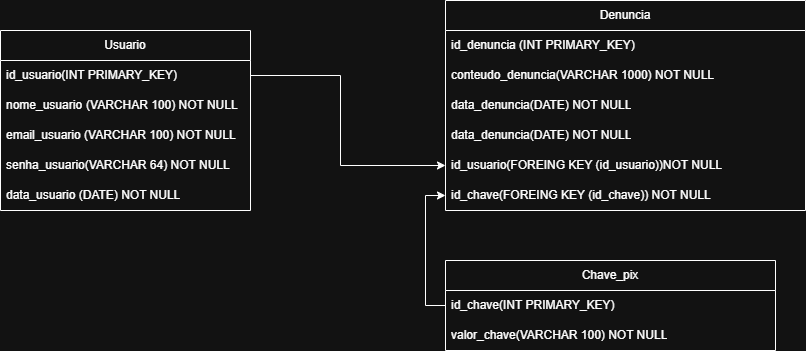

The diagram above was exported from draw.io. Its source (the exported page's mxGraphModel, read from the mxfile embedded in the PNG):
<mxGraphModel dx="2470" dy="798" grid="1" gridSize="10" guides="1" tooltips="1" connect="1" arrows="1" fold="1" page="1" pageScale="1" pageWidth="850" pageHeight="1100" math="0" shadow="0">
  <root>
    <mxCell id="0" />
    <mxCell id="1" parent="0" />
    <mxCell id="7cnao56vJu1BgxYSrlK9-1" value="Usuario" style="swimlane;fontStyle=0;childLayout=stackLayout;horizontal=1;startSize=30;horizontalStack=0;resizeParent=1;resizeParentMax=0;resizeLast=0;collapsible=1;marginBottom=0;whiteSpace=wrap;html=1;" parent="1" vertex="1">
      <mxGeometry x="-20" y="260" width="250" height="180" as="geometry" />
    </mxCell>
    <mxCell id="7cnao56vJu1BgxYSrlK9-2" value="id_usuario(INT PRIMARY_KEY)" style="text;strokeColor=none;fillColor=none;align=left;verticalAlign=middle;spacingLeft=4;spacingRight=4;overflow=hidden;points=[[0,0.5],[1,0.5]];portConstraint=eastwest;rotatable=0;whiteSpace=wrap;html=1;" parent="7cnao56vJu1BgxYSrlK9-1" vertex="1">
      <mxGeometry y="30" width="250" height="30" as="geometry" />
    </mxCell>
    <mxCell id="7cnao56vJu1BgxYSrlK9-3" value="nome_usuario&lt;span style=&quot;white-space: pre;&quot;&gt;&#09;&lt;/span&gt;(VARCHAR 100) NOT NULL" style="text;strokeColor=none;fillColor=none;align=left;verticalAlign=middle;spacingLeft=4;spacingRight=4;overflow=hidden;points=[[0,0.5],[1,0.5]];portConstraint=eastwest;rotatable=0;whiteSpace=wrap;html=1;" parent="7cnao56vJu1BgxYSrlK9-1" vertex="1">
      <mxGeometry y="60" width="250" height="30" as="geometry" />
    </mxCell>
    <mxCell id="7cnao56vJu1BgxYSrlK9-4" value="email_usuario (VARCHAR 100) NOT NULL" style="text;strokeColor=none;fillColor=none;align=left;verticalAlign=middle;spacingLeft=4;spacingRight=4;overflow=hidden;points=[[0,0.5],[1,0.5]];portConstraint=eastwest;rotatable=0;whiteSpace=wrap;html=1;" parent="7cnao56vJu1BgxYSrlK9-1" vertex="1">
      <mxGeometry y="90" width="250" height="30" as="geometry" />
    </mxCell>
    <mxCell id="D6cZT6YuUJahpqeiWoad-1" value="senha_usuario(VARCHAR 64) NOT NULL" style="text;strokeColor=none;fillColor=none;align=left;verticalAlign=middle;spacingLeft=4;spacingRight=4;overflow=hidden;points=[[0,0.5],[1,0.5]];portConstraint=eastwest;rotatable=0;whiteSpace=wrap;html=1;" vertex="1" parent="7cnao56vJu1BgxYSrlK9-1">
      <mxGeometry y="120" width="250" height="30" as="geometry" />
    </mxCell>
    <mxCell id="7cnao56vJu1BgxYSrlK9-6" value="data_usuario (DATE) NOT NULL" style="text;strokeColor=none;fillColor=none;align=left;verticalAlign=middle;spacingLeft=4;spacingRight=4;overflow=hidden;points=[[0,0.5],[1,0.5]];portConstraint=eastwest;rotatable=0;whiteSpace=wrap;html=1;" parent="7cnao56vJu1BgxYSrlK9-1" vertex="1">
      <mxGeometry y="150" width="250" height="30" as="geometry" />
    </mxCell>
    <mxCell id="7cnao56vJu1BgxYSrlK9-8" value="Denuncia" style="swimlane;fontStyle=0;childLayout=stackLayout;horizontal=1;startSize=30;horizontalStack=0;resizeParent=1;resizeParentMax=0;resizeLast=0;collapsible=1;marginBottom=0;whiteSpace=wrap;html=1;" parent="1" vertex="1">
      <mxGeometry x="425" y="230" width="360" height="210" as="geometry" />
    </mxCell>
    <mxCell id="7cnao56vJu1BgxYSrlK9-9" value="id_denuncia (INT PRIMARY_KEY)" style="text;strokeColor=none;fillColor=none;align=left;verticalAlign=middle;spacingLeft=4;spacingRight=4;overflow=hidden;points=[[0,0.5],[1,0.5]];portConstraint=eastwest;rotatable=0;whiteSpace=wrap;html=1;" parent="7cnao56vJu1BgxYSrlK9-8" vertex="1">
      <mxGeometry y="30" width="360" height="30" as="geometry" />
    </mxCell>
    <mxCell id="7cnao56vJu1BgxYSrlK9-22" value="conteudo_denuncia(VARCHAR 1000) NOT NULL" style="text;strokeColor=none;fillColor=none;align=left;verticalAlign=middle;spacingLeft=4;spacingRight=4;overflow=hidden;points=[[0,0.5],[1,0.5]];portConstraint=eastwest;rotatable=0;whiteSpace=wrap;html=1;" parent="7cnao56vJu1BgxYSrlK9-8" vertex="1">
      <mxGeometry y="60" width="360" height="30" as="geometry" />
    </mxCell>
    <mxCell id="COWmuhRkTfqv30w85pR--2" value="data_denuncia(DATE) NOT NULL" style="text;strokeColor=none;fillColor=none;align=left;verticalAlign=middle;spacingLeft=4;spacingRight=4;overflow=hidden;points=[[0,0.5],[1,0.5]];portConstraint=eastwest;rotatable=0;whiteSpace=wrap;html=1;" parent="7cnao56vJu1BgxYSrlK9-8" vertex="1">
      <mxGeometry y="90" width="360" height="30" as="geometry" />
    </mxCell>
    <mxCell id="COWmuhRkTfqv30w85pR--1" value="data_denuncia(DATE) NOT NULL" style="text;strokeColor=none;fillColor=none;align=left;verticalAlign=middle;spacingLeft=4;spacingRight=4;overflow=hidden;points=[[0,0.5],[1,0.5]];portConstraint=eastwest;rotatable=0;whiteSpace=wrap;html=1;" parent="7cnao56vJu1BgxYSrlK9-8" vertex="1">
      <mxGeometry y="120" width="360" height="30" as="geometry" />
    </mxCell>
    <mxCell id="7cnao56vJu1BgxYSrlK9-24" value="id_usuario(FOREING KEY (id_usuario))NOT NULL&lt;span style=&quot;white-space: pre;&quot;&gt;&#09;&lt;/span&gt;" style="text;strokeColor=none;fillColor=none;align=left;verticalAlign=middle;spacingLeft=4;spacingRight=4;overflow=hidden;points=[[0,0.5],[1,0.5]];portConstraint=eastwest;rotatable=0;whiteSpace=wrap;html=1;" parent="7cnao56vJu1BgxYSrlK9-8" vertex="1">
      <mxGeometry y="150" width="360" height="30" as="geometry" />
    </mxCell>
    <mxCell id="7cnao56vJu1BgxYSrlK9-18" value="id_chave(FOREING KEY (id_chave)) NOT NULL" style="text;strokeColor=none;fillColor=none;align=left;verticalAlign=middle;spacingLeft=4;spacingRight=4;overflow=hidden;points=[[0,0.5],[1,0.5]];portConstraint=eastwest;rotatable=0;whiteSpace=wrap;html=1;" parent="7cnao56vJu1BgxYSrlK9-8" vertex="1">
      <mxGeometry y="180" width="360" height="30" as="geometry" />
    </mxCell>
    <mxCell id="7cnao56vJu1BgxYSrlK9-12" style="edgeStyle=orthogonalEdgeStyle;rounded=0;orthogonalLoop=1;jettySize=auto;html=1;exitX=1;exitY=0.5;exitDx=0;exitDy=0;entryX=0;entryY=0.5;entryDx=0;entryDy=0;" parent="1" source="7cnao56vJu1BgxYSrlK9-2" target="7cnao56vJu1BgxYSrlK9-24" edge="1">
      <mxGeometry relative="1" as="geometry">
        <mxPoint x="420" y="340" as="targetPoint" />
        <Array as="points">
          <mxPoint x="320" y="305" />
          <mxPoint x="320" y="395" />
        </Array>
      </mxGeometry>
    </mxCell>
    <mxCell id="7cnao56vJu1BgxYSrlK9-13" value="Chave_pix" style="swimlane;fontStyle=0;childLayout=stackLayout;horizontal=1;startSize=30;horizontalStack=0;resizeParent=1;resizeParentMax=0;resizeLast=0;collapsible=1;marginBottom=0;whiteSpace=wrap;html=1;" parent="1" vertex="1">
      <mxGeometry x="425" y="490" width="330" height="90" as="geometry" />
    </mxCell>
    <mxCell id="7cnao56vJu1BgxYSrlK9-14" value="id_chave(INT PRIMARY_KEY)" style="text;strokeColor=none;fillColor=none;align=left;verticalAlign=middle;spacingLeft=4;spacingRight=4;overflow=hidden;points=[[0,0.5],[1,0.5]];portConstraint=eastwest;rotatable=0;whiteSpace=wrap;html=1;" parent="7cnao56vJu1BgxYSrlK9-13" vertex="1">
      <mxGeometry y="30" width="330" height="30" as="geometry" />
    </mxCell>
    <mxCell id="7cnao56vJu1BgxYSrlK9-15" value="valor_chave(VARCHAR 100) NOT NULL" style="text;strokeColor=none;fillColor=none;align=left;verticalAlign=middle;spacingLeft=4;spacingRight=4;overflow=hidden;points=[[0,0.5],[1,0.5]];portConstraint=eastwest;rotatable=0;whiteSpace=wrap;html=1;" parent="7cnao56vJu1BgxYSrlK9-13" vertex="1">
      <mxGeometry y="60" width="330" height="30" as="geometry" />
    </mxCell>
    <mxCell id="7cnao56vJu1BgxYSrlK9-19" style="edgeStyle=orthogonalEdgeStyle;rounded=0;orthogonalLoop=1;jettySize=auto;html=1;exitX=0;exitY=0.5;exitDx=0;exitDy=0;" parent="1" source="7cnao56vJu1BgxYSrlK9-14" target="7cnao56vJu1BgxYSrlK9-18" edge="1">
      <mxGeometry relative="1" as="geometry" />
    </mxCell>
  </root>
</mxGraphModel>